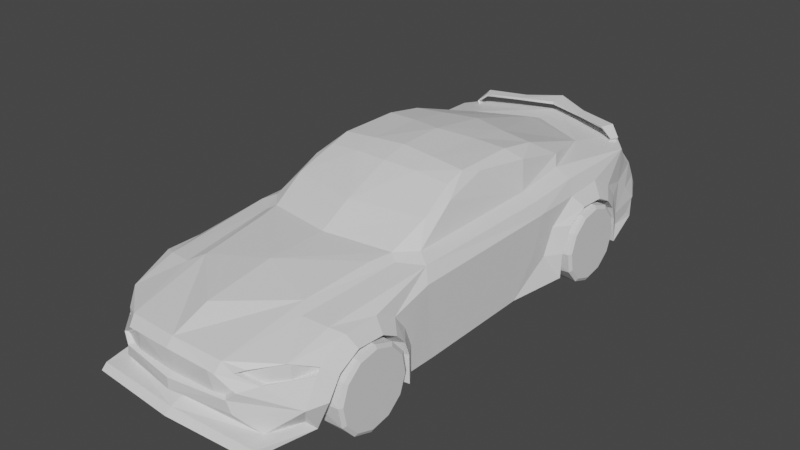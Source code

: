 # Source: ogierModel.blend  (saved by Blender 3.6.11; exported with 4.5.12 LTS)
import bpy
from mathutils import Matrix  # noqa: F401  (used for matrix-valued properties, if any)

bpy.ops.wm.read_factory_settings(use_empty=True)
scene = bpy.context.scene
scene.name = 'Scene'

# ---- collections
col_collection = bpy.data.collections.new('Collection'); scene.collection.children.link(col_collection)

# ---- materials (node trees are filled in below, after node groups)
mat_material = bpy.data.materials.new('Material')
mat_material.alpha_threshold = 0.0
mat_material.use_transparent_shadow = False
mat_material.roughness = 0.5
mat_material.line_color = (0.0, 0.0, 0.0, 1.0)
mat_material_001 = bpy.data.materials.new('Material.001')
mat_material_001.alpha_threshold = 0.0
mat_material_001.use_transparent_shadow = False
mat_material_001.roughness = 0.5
mat_material_001.line_color = (0.0, 0.0, 0.0, 1.0)

# ---- material node trees
mat_material.use_nodes = True; mat_material.node_tree.nodes.clear()
_N = mat_material.node_tree.nodes; _L = mat_material.node_tree.links
n0 = _N.new('ShaderNodeOutputMaterial'); n0.name = 'Material Output'; n0.location = (300, 300)
n1 = _N.new('ShaderNodeBsdfPrincipled'); n1.name = 'Principled BSDF'; n1.location = (10, 300)
n1.distribution = 'GGX'
n1.subsurface_method = 'RANDOM_WALK_SKIN'
n1.inputs[3].default_value = 1.45
n1.inputs[27].default_value = (0.0, 0.0, 0.0, 1.0)
n1.inputs[28].default_value = 1.0
_L.new(n1.outputs[0], n0.inputs[0])
n0.is_active_output = True
mat_material_001.use_nodes = True; mat_material_001.node_tree.nodes.clear()
_N = mat_material_001.node_tree.nodes; _L = mat_material_001.node_tree.links
n0 = _N.new('ShaderNodeOutputMaterial'); n0.name = 'Material Output'; n0.location = (300, 300)
n1 = _N.new('ShaderNodeBsdfPrincipled'); n1.name = 'Principled BSDF'; n1.location = (10, 300)
n1.distribution = 'GGX'
n1.subsurface_method = 'RANDOM_WALK_SKIN'
n1.inputs[3].default_value = 1.45
n1.inputs[27].default_value = (0.0, 0.0, 0.0, 1.0)
n1.inputs[28].default_value = 1.0
_L.new(n1.outputs[0], n0.inputs[0])
n0.is_active_output = True

# ---- world
world_world = bpy.data.worlds.new('World'); scene.world = world_world
world_world.use_nodes = True; world_world.node_tree.nodes.clear()
_N = world_world.node_tree.nodes; _L = world_world.node_tree.links
n0 = _N.new('ShaderNodeOutputWorld'); n0.name = 'World Output'; n0.location = (300, 300)
n1 = _N.new('ShaderNodeBackground'); n1.name = 'Background'; n1.location = (10, 300)
n1.inputs[0].default_value = (0.05088, 0.05088, 0.05088, 1.0)
_L.new(n1.outputs[0], n0.inputs[0])
n0.is_active_output = True
world_world.color = (0.05088, 0.05088, 0.05088)
world_world.use_sun_shadow = False
world_world.sun_shadow_jitter_overblur = 0.0

# ---- meshes
me_cube = bpy.data.meshes.new('Cube')
me_cube.from_pydata([(0.5719, -1.25, -0.007054), (0.5846, -1.333, 0.1386), (0.5748, 0.4241, 0.4813), (-0.01702, -1.586, 0.1832), (-0.001284, -0.1197, 0.7428), (0.6409, -1.241, 0.1596), (0.3184, -1.545, 0.1909), (0.6417, -1.169, 0.2742), (0.4996, -1.561, 0.02208), (-0.017, -1.584, 0.02591), (0.6443, -1.049, 0.3414), (0.646, -0.8881, 0.3332), (-0.01741, -1.623, -0.004754), (0.6526, -0.8009, 0.2873), (0.4993, -1.591, -0.008588), (0.6532, -0.742, 0.2226), (-0.01624, -1.513, 0.05084), (0.6535, -0.7143, 0.1427), (0.6536, -0.7094, -0.02332), (0.6007, -0.634, -0.01639), (0.6007, -0.636, 0.136), (0.6002, -0.6804, 0.2512), (0.5994, -0.7513, 0.3439), (0.5912, -0.8717, 0.4061), (0.589, -1.071, 0.4048), (0.4334, -0.5502, 0.484), (0.5542, -0.4678, 0.4741), (0.5985, -0.5101, 0.4036), (0.5159, -1.101, 0.425), (0.5016, -1.347, 0.3545), (0.3811, -1.469, 0.3344), (0.3215, -1.051, 0.4663), (-0.01424, -1.327, 0.4584), (-0.01003, -0.9352, 0.5142), (0.5857, -1.232, 0.3155), (0.3758, -1.123, 0.4389), (0.5606, -1.19, 0.2904), (0.4347, -1.401, 0.2551), (0.3329, -1.462, 0.3077), (0.3324, -1.503, 0.313), (0.4343, -1.441, 0.2604), (0.5854, -1.255, 0.2807), (-0.01703, -1.588, 0.1221), (0.371, -1.415, 0.3186), (0.4918, -1.262, 0.3398), (0.5385, -1.292, 0.03882), (0.2818, -1.518, 0.3649), (-0.01644, -1.533, 0.3761), (0.3596, -0.6476, 0.5051), (0.1957, -0.1094, 0.7364), (0.3867, -0.5215, 0.5098), (0.4833, -0.4235, 0.5092), (0.4175, -0.31, 0.6199), (0.389, -0.09901, 0.7152), (-0.006267, -0.5842, 0.5185), (-0.004244, -0.3956, 0.6246), (-0.01689, -1.574, 0.3319), (0.2703, -1.557, 0.3135), (0.365, -1.524, 0.2367), (0.3428, -1.537, 0.1232), (0.451, -1.459, 0.0255), (0.6088, 0.447, 0.409), (0.5025, 0.4065, 0.5249), (0.5987, -0.4949, 0.1823), (0.608, 0.3774, 0.1915), (0.599, -0.4612, -0.02279), (0.6063, 0.2146, -0.01402), (0.4601, 0.46, 0.6809), (0.4228, 0.1251, 0.7203), (0.4496, -0.1565, 0.6641), (0.3903, 0.01745, 0.7511), (0.3942, 0.379, 0.7516), (0.3966, 0.6086, 0.7119), (0.000386, 0.03598, 0.7792), (0.003317, 0.3092, 0.7847), (0.00716, 0.6674, 0.7334), (0.01294, 1.206, 0.5798), (0.01407, 1.311, 0.5388), (0.01606, 1.497, 0.5426), (0.1971, 0.02477, 0.7673), (0.2008, 0.362, 0.7645), (0.2035, 0.6176, 0.7303), (0.4596, 0.7859, 0.6036), (0.4935, 0.7372, 0.5502), (0.6605, 0.5884, 0.1305), (0.6613, 0.6623, 0.2769), (0.6639, 0.783, 0.3441), (0.6657, 0.9434, 0.3359), (0.6723, 1.031, 0.29), (0.6729, 1.09, 0.2253), (0.6732, 1.117, 0.1454), (0.6734, 1.137, -0.00873), (0.6208, 1.237, 0.0443), (0.6206, 1.226, 0.118), (0.6202, 1.186, 0.2499), (0.6194, 1.11, 0.3426), (0.6109, 0.9678, 0.4215), (0.6084, 0.7351, 0.4098), (0.6049, 0.559, 0.2879), (0.6041, 0.4899, 0.1377), (0.6605, 0.5836, -0.01657), (0.5782, 0.7468, 0.4996), (0.5841, 1.298, 0.4972), (0.5594, 1.398, 0.3867), (0.5841, 1.298, 0.2905), (0.6098, 1.43, 0.02593), (0.6048, 1.388, 0.05975), (0.5146, 1.62, 0.124), (0.5932, 1.475, 0.1312), (0.5851, 1.384, 0.219), (0.5417, 1.542, 0.2322), (0.5277, 1.596, 0.1652), (0.5431, 1.481, 0.341), (0.0172, 1.603, 0.333), (0.5039, 1.414, 0.4695), (0.4598, 1.443, 0.5085), (0.0163, 1.52, 0.4987), (0.3688, 1.139, 0.5413), (0.01744, 1.625, 0.124), (0.01718, 1.601, 0.1652), (0.01541, 1.436, 0.02593), (0.5011, 1.43, 0.4391), (0.01563, 1.457, 0.4362), (-0.01638, -1.527, 0.2074), (0.2864, -1.513, 0.2041), (-0.0141, -1.534, 0.3112), (0.2499, -1.522, 0.2972), (0.3218, -1.497, 0.2389), (0.471, 0.5904, 0.1099), (0.4718, 0.6643, 0.2266), (0.4744, 0.785, 0.2801), (0.4761, 0.9455, 0.2736), (0.4827, 1.033, 0.237), (0.4834, 1.092, 0.1855), (0.4837, 1.119, 0.1218), (0.4839, 1.139, -0.001081), (0.4709, 0.5857, -0.007332), (0.4526, -1.189, -0.0004339), (0.4286, 1.322, 0.5867), (0.4527, -1.181, 0.1391), (0.4533, -1.126, 0.2283), (0.4554, -1.032, 0.2806), (0.4567, -0.9068, 0.2742), (0.4618, -0.8389, 0.2385), (0.4623, -0.7931, 0.1882), (0.4626, -0.7715, 0.126), (0.4626, -0.7677, -0.003193), (0.2395, -1.536, 0.1803), (0.2119, -1.549, 0.3163), (0.3464, -1.509, 0.2143), (0.2692, -1.517, 0.3117), (0.3598, -1.514, 0.233), (-0.01663, -1.551, 0.1887), (-0.01666, -1.553, 0.3418), (0.4587, 1.398, 0.5875), (0.2208, 1.395, 0.5941), (0.2215, 1.46, 0.5949), (0.01552, 1.447, 0.6045), (0.01664, 1.551, 0.6159), (0.4451, 1.383, 0.5647), (0.2213, 1.441, 0.571), (0.01644, 1.532, 0.592), (0.427, 1.33, 0.5725), (0.2209, 1.398, 0.5786), (0.01551, 1.446, 0.5881), (0.4945, 1.32, 0.5296), (0.5151, 1.372, 0.5256), (0.4959, 1.365, 0.5212), (0.4872, 1.328, 0.5259), (0.4605, 1.311, 0.4759), (0.4851, 1.373, 0.471), (0.4619, 1.366, 0.4668), (0.4515, 1.32, 0.4721), (-0.5986, -1.237, -0.007054), (-0.613, -1.32, 0.1386), (-0.5655, 0.4364, 0.4813), (-0.6674, -1.227, 0.1596), (-0.3515, -1.538, 0.1909), (-0.6666, -1.155, 0.2742), (-0.5329, -1.549, 0.02208), (-0.6666, -1.035, 0.3414), (-0.6649, -0.8741, 0.3332), (-0.6696, -0.7867, 0.2873), (-0.5333, -1.58, -0.008588), (-0.669, -0.7278, 0.2226), (-0.6687, -0.7001, 0.1427), (-0.6687, -0.6952, -0.02332), (-0.6142, -0.621, -0.01639), (-0.6142, -0.623, 0.136), (-0.6147, -0.6674, 0.2512), (-0.6154, -0.7382, 0.3439), (-0.6097, -0.8588, 0.4061), (-0.6119, -1.058, 0.4048), (-0.4451, -0.5408, 0.484), (-0.5641, -0.4558, 0.4741), (-0.6093, -0.4972, 0.4036), (-0.5394, -1.09, 0.425), (-0.5304, -1.336, 0.3545), (-0.4125, -1.46, 0.3344), (-0.344, -1.044, 0.4663), (-0.612, -1.219, 0.3155), (-0.3998, -1.115, 0.4389), (-0.586, -1.178, 0.2904), (-0.4647, -1.391, 0.2551), (-0.3642, -1.455, 0.3077), (-0.3646, -1.495, 0.313), (-0.4651, -1.432, 0.2604), (-0.6122, -1.242, 0.2807), (-0.4012, -1.406, 0.3186), (-0.5188, -1.251, 0.3398), (-0.5661, -1.28, 0.03882), (-0.3143, -1.511, 0.3649), (-0.3734, -0.6397, 0.5051), (-0.198, -0.1051, 0.7364), (-0.3978, -0.5131, 0.5098), (-0.4923, -0.413, 0.5092), (-0.424, -0.301, 0.6199), (-0.3911, -0.09064, 0.7152), (-0.3037, -1.551, 0.3135), (-0.3976, -1.516, 0.2367), (-0.3757, -1.529, 0.1232), (-0.4822, -1.449, 0.0255), (-0.5991, 0.4599, 0.409), (-0.4937, 0.4172, 0.5249), (-0.6092, -0.4819, 0.1823), (-0.5998, 0.3903, 0.1915), (-0.6088, -0.4482, -0.02279), (-0.6015, 0.2276, -0.01402), (-0.4501, 0.4698, 0.6809), (-0.42, 0.1342, 0.7203), (-0.4528, -0.1468, 0.6641), (-0.3898, 0.02582, 0.7511), (-0.3859, 0.3873, 0.7516), (-0.3835, 0.6169, 0.7119), (-0.1966, 0.02899, 0.7673), (-0.193, 0.3662, 0.7645), (-0.1902, 0.6218, 0.7303), (-0.4426, 0.7956, 0.6036), (-0.4776, 0.7476, 0.5502), (-0.6478, 0.6024, 0.1305), (-0.647, 0.6763, 0.2769), (-0.647, 0.797, 0.3441), (-0.6453, 0.9575, 0.3359), (-0.65, 1.045, 0.29), (-0.6494, 1.104, 0.2253), (-0.6491, 1.131, 0.1454), (-0.6489, 1.151, -0.00873), (-0.5941, 1.25, 0.0443), (-0.5942, 1.239, 0.118), (-0.5946, 1.199, 0.2499), (-0.5955, 1.123, 0.3426), (-0.59, 0.9807, 0.4215), (-0.5925, 0.748, 0.4098), (-0.5927, 0.5719, 0.2879), (-0.5935, 0.5027, 0.1377), (-0.6478, 0.5977, -0.01657), (-0.5621, 0.759, 0.4996), (-0.5562, 1.31, 0.4972), (-0.5293, 1.41, 0.3867), (-0.5562, 1.31, 0.2905), (-0.579, 1.443, 0.02593), (-0.5749, 1.4, 0.05975), (-0.4798, 1.631, 0.124), (-0.5614, 1.488, 0.1312), (-0.5553, 1.396, 0.219), (-0.5085, 1.554, 0.2322), (-0.4934, 1.607, 0.1652), (-0.5112, 1.492, 0.341), (-0.4735, 1.424, 0.4695), (-0.4287, 1.452, 0.5085), (-0.3443, 1.147, 0.5413), (-0.4703, 1.44, 0.4391), (-0.3188, -1.506, 0.2041), (-0.01882, -1.534, 0.3112), (-0.2825, -1.516, 0.2972), (-0.3539, -1.49, 0.2389), (-0.4582, 0.6004, 0.1099), (-0.4574, 0.6743, 0.2266), (-0.4574, 0.795, 0.2801), (-0.4557, 0.9555, 0.2736), (-0.4605, 1.043, 0.237), (-0.4598, 1.102, 0.1855), (-0.4595, 1.129, 0.1218), (-0.4593, 1.149, -0.001081), (-0.4583, 0.5956, -0.007332), (-0.478, -1.179, -0.0004339), (-0.4001, 1.33, 0.5867), (-0.478, -1.171, 0.1391), (-0.4774, -1.116, 0.2283), (-0.4774, -1.022, 0.2806), (-0.476, -0.8968, 0.2742), (-0.4797, -0.8288, 0.2385), (-0.4792, -0.783, 0.1882), (-0.479, -0.7614, 0.126), (-0.479, -0.7576, -0.003193), (-0.2724, -1.53, 0.1803), (-0.2451, -1.544, 0.3163), (-0.3787, -1.502, 0.2143), (-0.3016, -1.51, 0.3117), (-0.3922, -1.505, 0.233), (-0.4286, 1.407, 0.5875), (-0.1908, 1.399, 0.5941), (-0.1901, 1.464, 0.5949), (-0.4154, 1.392, 0.5647), (-0.1903, 1.446, 0.571), (-0.3983, 1.339, 0.5725), (-0.1908, 1.403, 0.5786), (-0.4661, 1.33, 0.5296), (-0.4855, 1.383, 0.5256), (-0.4665, 1.376, 0.5212), (-0.4586, 1.338, 0.5259), (-0.4322, 1.32, 0.4759), (-0.4555, 1.383, 0.471), (-0.4325, 1.375, 0.4668), (-0.4231, 1.33, 0.4721)], [], [(26, 2, 62, 51), (30, 43, 44, 29), (41, 36, 37, 40), (40, 37, 38, 39), (39, 38, 43, 30), (22, 13, 15, 21), (34, 7, 10, 24), (21, 15, 17, 20), (20, 17, 18, 19), (23, 11, 13, 22), (29, 44, 36, 34), (1, 45, 0, 5), (34, 41, 1, 5, 7), (24, 10, 11, 23), (95, 88, 89, 94), (98, 85, 86, 97), (94, 89, 90, 93), (93, 90, 91, 92), (96, 87, 88, 95), (97, 86, 87, 96), (82, 83, 117), (107, 118, 119, 111), (25, 35, 28, 26), (51, 50, 25, 26), (22, 27, 26, 23), (21, 27, 22), (20, 63, 27, 21), (19, 65, 63, 20), (64, 63, 65, 66), (66, 100, 99, 64), (99, 100, 84), (84, 85, 98, 99), (64, 99, 98, 61), (61, 27, 63, 64), (61, 2, 26, 27), (28, 23, 26), (23, 28, 24), (29, 34, 24, 28), (41, 34, 36), (40, 58, 1, 41), (58, 6, 1), (6, 59, 1), (59, 60, 1), (60, 45, 1), (155, 156, 158), (60, 8, 45), (14, 0, 8), (9, 12, 14, 8), (60, 16, 9, 8), (59, 42, 16, 60), (42, 59, 6, 3), (58, 127, 124, 6), (56, 125, 126, 57), (57, 126, 127, 58), (3, 6, 124, 123), (57, 58, 40, 39), (30, 46, 39), (46, 57, 39), (57, 46, 47, 56), (31, 32, 47, 46), (35, 31, 46), (29, 35, 46, 30), (28, 35, 29), (35, 25, 50, 48, 31), (32, 31, 33), (48, 33, 31), (33, 48, 50, 54), (54, 50, 52, 55), (53, 49, 52), (4, 55, 49), (52, 49, 55), (50, 51, 52), (52, 69, 53), (52, 51, 69), (53, 69, 70), (69, 68, 70), (49, 53, 70, 79), (49, 79, 73, 4), (74, 73, 79, 80), (71, 80, 79, 70), (70, 68, 67, 71), (72, 71, 67), (67, 82, 72), (72, 81, 80, 71), (75, 74, 81), (80, 81, 74), (81, 72, 117), (82, 117, 72), (77, 270, 76), (76, 270, 236, 75), (67, 62, 82), (82, 62, 83), (67, 68, 62), (68, 69, 62), (51, 62, 69), (62, 2, 83), (61, 101, 2), (101, 83, 2), (97, 61, 98), (97, 96, 101), (101, 61, 97), (101, 96, 102), (96, 95, 102), (95, 94, 104), (103, 102, 104), (104, 102, 95), (102, 83, 101), (83, 102, 117), (102, 114, 115, 117), (103, 114, 102), (94, 93, 104), (104, 93, 109), (93, 92, 106, 108), (92, 91, 105), (106, 92, 105), (105, 107, 106), (107, 111, 108, 106), (120, 118, 105), (107, 105, 118), (93, 108, 109), (109, 108, 110), (108, 111, 110), (113, 110, 119), (111, 119, 110), (110, 112, 109), (109, 112, 104), (104, 112, 103), (113, 112, 110), (112, 121, 103), (114, 103, 121), (115, 114, 121), (78, 77, 117), (115, 122, 116), (117, 115, 78), (115, 121, 122), (113, 121, 112), (122, 121, 113), (115, 116, 78), (85, 129, 130, 86), (90, 134, 135, 91), (100, 136, 128, 84), (89, 133, 134, 90), (86, 130, 131, 87), (87, 131, 132, 88), (88, 132, 133, 89), (84, 128, 129, 85), (135, 131, 136), (136, 130, 128), (128, 130, 129), (130, 136, 131), (131, 134, 132), (132, 134, 133), (134, 131, 135), (138, 154, 156, 155), (0, 137, 139, 5), (13, 143, 144, 15), (15, 144, 145, 17), (17, 145, 146, 18), (10, 141, 142, 11), (11, 142, 143, 13), (5, 139, 140, 7), (7, 140, 141, 10), (137, 146, 145, 144, 143, 142, 141, 140, 139), (14, 12, 120, 105, 91, 135, 136, 100, 66, 65, 19, 18, 146, 137, 0), (147, 149, 151, 150, 148), (148, 153, 152, 147), (8, 0, 45), (158, 157, 155), (158, 156, 160, 161), (156, 154, 159, 160), (157, 164, 163, 155), (138, 155, 163, 162), (138, 162, 168, 165), (159, 154, 166, 167), (154, 138, 165, 166), (165, 168, 172, 169), (167, 166, 170, 171), (166, 165, 169, 170), (194, 215, 223, 175), (198, 197, 209, 208), (207, 206, 203, 202), (206, 205, 204, 203), (205, 198, 208, 204), (190, 189, 184, 182), (200, 192, 180, 178), (189, 188, 185, 184), (188, 187, 186, 185), (191, 190, 182, 181), (197, 200, 202, 209), (174, 176, 173, 210), (200, 178, 176, 174, 207), (192, 191, 181, 180), (250, 249, 244, 243), (253, 252, 241, 240), (249, 248, 245, 244), (248, 247, 246, 245), (251, 250, 243, 242), (252, 251, 242, 241), (237, 270, 238), (262, 266, 119, 118), (193, 194, 196, 201), (215, 194, 193, 214), (190, 191, 194, 195), (189, 190, 195), (188, 189, 195, 224), (187, 188, 224, 226), (225, 227, 226, 224), (227, 225, 254, 255), (254, 239, 255), (239, 254, 253, 240), (225, 222, 253, 254), (222, 225, 224, 195), (222, 195, 194, 175), (196, 194, 191), (191, 192, 196), (197, 196, 192, 200), (207, 202, 200), (206, 207, 174, 219), (219, 174, 177), (177, 174, 220), (220, 174, 221), (221, 174, 210), (301, 158, 302), (221, 210, 179), (183, 179, 173), (9, 179, 183, 12), (221, 179, 9, 16), (220, 221, 16, 42), (42, 3, 177, 220), (219, 177, 272, 275), (56, 218, 274, 273), (218, 219, 275, 274), (3, 123, 272, 177), (218, 205, 206, 219), (198, 205, 211), (211, 205, 218), (218, 56, 47, 211), (199, 211, 47, 32), (201, 211, 199), (197, 198, 211, 201), (196, 197, 201), (201, 199, 212, 214, 193), (32, 33, 199), (212, 199, 33), (33, 54, 214, 212), (54, 55, 216, 214), (217, 216, 213), (4, 213, 55), (216, 55, 213), (214, 216, 215), (216, 217, 230), (216, 230, 215), (217, 231, 230), (230, 231, 229), (213, 234, 231, 217), (213, 4, 73, 234), (74, 235, 234, 73), (232, 231, 234, 235), (231, 232, 228, 229), (233, 228, 232), (228, 233, 237), (233, 232, 235, 236), (75, 236, 74), (235, 74, 236), (236, 270, 233), (237, 233, 270), (77, 76, 117), (76, 75, 81, 117), (228, 237, 223), (237, 238, 223), (228, 223, 229), (229, 223, 230), (215, 230, 223), (223, 238, 175), (222, 175, 256), (256, 175, 238), (252, 253, 222), (252, 256, 251), (256, 252, 222), (256, 257, 251), (251, 257, 250), (250, 259, 249), (258, 259, 257), (259, 250, 257), (257, 256, 238), (238, 270, 257), (257, 270, 269, 268), (258, 257, 268), (249, 259, 248), (259, 264, 248), (248, 263, 261, 247), (247, 260, 246), (261, 260, 247), (260, 261, 262), (262, 261, 263, 266), (120, 260, 118), (262, 118, 260), (248, 264, 263), (264, 265, 263), (263, 265, 266), (113, 119, 265), (266, 265, 119), (265, 264, 267), (264, 259, 267), (259, 258, 267), (113, 265, 267), (267, 258, 271), (268, 271, 258), (269, 271, 268), (78, 270, 77), (269, 116, 122), (270, 78, 269), (269, 122, 271), (113, 267, 271), (122, 113, 271), (269, 78, 116), (240, 241, 278, 277), (245, 246, 283, 282), (255, 239, 276, 284), (244, 245, 282, 281), (241, 242, 279, 278), (242, 243, 280, 279), (243, 244, 281, 280), (239, 240, 277, 276), (283, 284, 279), (284, 276, 278), (276, 277, 278), (278, 279, 284), (279, 280, 282), (280, 281, 282), (282, 283, 279), (286, 301, 302, 300), (173, 176, 287, 285), (182, 184, 292, 291), (184, 185, 293, 292), (185, 186, 294, 293), (180, 181, 290, 289), (181, 182, 291, 290), (176, 178, 288, 287), (178, 180, 289, 288), (285, 287, 288, 289, 290, 291, 292, 293, 294), (183, 173, 285, 294, 186, 187, 226, 227, 255, 284, 283, 246, 260, 120, 12), (295, 296, 298, 299, 297), (296, 295, 152, 153), (179, 210, 173), (158, 301, 157), (158, 161, 304, 302), (302, 304, 303, 300), (157, 301, 306, 164), (286, 305, 306, 301), (286, 307, 310, 305), (303, 309, 308, 300), (300, 308, 307, 286), (307, 311, 314, 310), (309, 313, 312, 308), (308, 312, 311, 307), (164, 306, 304, 161), (303, 304, 306, 305), (303, 305, 307, 309), (309, 310, 314, 313), (160, 163, 164, 161), (159, 162, 163, 160), (162, 159, 167, 168), (168, 167, 171, 172)])
_uv = me_cube.uv_layers.new(name='UVMap')
_uv.uv.foreach_set('vector', [0.0, 0.0, 0.0, 0.0, 0.0, 0.0, 0.0, 0.0, 0.0, 0.0, 0.0, 0.0, 0.0, 0.0, 0.0, 0.0, 0.0, 0.0, 0.0, 0.0, 0.0, 0.0, 0.0, 0.0, 0.0, 0.0, 0.0, 0.0, 0.0, 0.0, 0.0, 0.0, 0.0, 0.0, 0.0, 0.0, 0.0, 0.0, 0.0, 0.0, 0.0, 0.0, 0.0, 0.0, 0.0, 0.0, 0.0, 0.0, 0.0, 0.0, 0.0, 0.0, 0.0, 0.0, 0.0, 0.0, 0.0, 0.0, 0.0, 0.0, 0.0, 0.0, 0.0, 0.0, 0.0, 0.0, 0.0, 0.0, 0.0, 0.0, 0.0, 0.0, 0.0, 0.0, 0.0, 0.0, 0.0, 0.0, 0.0, 0.0, 0.0, 0.0, 0.0, 0.0, 0.0, 0.0, 0.0, 0.0, 0.0, 0.0, 0.0, 0.0, 0.0, 0.0, 0.0, 0.0, 0.0, 0.0, 0.0, 0.0, 0.0, 0.0, 0.0, 0.0, 0.0, 0.0, 0.0, 0.0, 0.0, 0.0, 0.0, 0.0, 0.0, 0.0, 0.0, 0.0, 0.0, 0.0, 0.0, 0.0, 0.0, 0.0, 0.0, 0.0, 0.0, 0.0, 0.0, 0.0, 0.0, 0.0, 0.0, 0.0, 0.0, 0.0, 0.0, 0.0, 0.0, 0.0, 0.0, 0.0, 0.0, 0.0, 0.0, 0.0, 0.0, 0.0, 0.0, 0.0, 0.0, 0.0, 0.0, 0.0, 0.0, 0.0, 0.0, 0.0, 0.0, 0.0, 0.0, 0.0, 0.0, 0.0, 0.0, 0.0, 0.0, 0.0, 0.0, 0.0, 0.0, 0.0, 0.0, 0.0, 0.0, 0.0, 0.0, 0.0, 0.0, 0.0, 0.0, 0.0, 0.0, 0.0, 0.0, 0.0, 0.0, 0.0, 0.0, 0.0, 0.0, 0.0, 0.0, 0.0, 0.0, 0.0, 0.0, 0.0, 0.0, 0.0, 0.0, 0.0, 0.0, 0.0, 0.0, 0.0, 0.0, 0.0, 0.0, 0.0, 0.0, 0.0, 0.0, 0.0, 0.0, 0.0, 0.0, 0.0, 0.0, 0.0, 0.0, 0.0, 0.0, 0.0, 0.0, 0.0, 0.0, 0.0, 0.0, 0.0, 0.0, 0.0, 0.0, 0.0, 0.0, 0.0, 0.0, 0.0, 0.0, 0.0, 0.0, 0.0, 0.0, 0.0, 0.0, 0.0, 0.0, 0.0, 0.0, 0.0, 0.0, 0.0, 0.0, 0.0, 0.0, 0.0, 0.0, 0.0, 0.0, 0.0, 0.0, 0.0, 0.0, 0.0, 0.0, 0.0, 0.0, 0.0, 0.0, 0.0, 0.0, 0.0, 0.0, 0.0, 0.0, 0.0, 0.0, 0.0, 0.0, 0.0, 0.0, 0.0, 0.0, 0.0, 0.0, 0.0, 0.0, 0.0, 0.0, 0.0, 0.0, 0.0, 0.0, 0.0, 0.0, 0.0, 0.0, 0.0, 0.0, 0.0, 0.0, 0.0, 0.0, 0.0, 0.0, 0.0, 0.0, 0.0, 0.0, 0.0, 0.0, 0.0, 0.0, 0.0, 0.0, 0.0, 0.0, 0.0, 0.0, 0.0, 0.0, 0.0, 0.0, 0.0, 0.0, 0.0, 0.0, 0.0, 0.0, 0.0, 0.0, 0.0, 0.0, 0.0, 0.0, 0.0, 0.0, 0.0, 0.0, 0.0, 0.0, 0.0, 0.0, 0.0, 0.0, 0.0, 0.0, 0.0, 0.0, 0.0, 0.0, 0.0, 0.0, 0.0, 0.0, 0.0, 0.0, 0.0, 0.0, 0.0, 0.0, 0.0, 0.0, 0.0, 0.0, 0.0, 0.0, 0.0, 0.0, 0.0, 0.0, 0.0, 0.0, 0.0, 0.0, 0.0, 0.0, 0.0, 0.0, 0.0, 0.0, 0.0, 0.0, 0.0, 0.0, 0.0, 0.0, 0.0, 0.0, 0.0, 0.0, 0.0, 0.0, 0.0, 0.0, 0.0, 0.0, 0.0, 0.0, 0.0, 0.0, 0.0, 0.0, 0.0, 0.0, 0.0, 0.0, 0.0, 0.0, 0.0, 0.0, 0.0, 0.0, 0.0, 0.0, 0.0, 0.0, 0.0, 0.0, 0.0, 0.0, 0.0, 0.0, 0.0, 0.0, 0.0, 0.0, 0.0, 0.0, 0.0, 0.0, 0.0, 0.0, 0.0, 0.0, 0.0, 0.0, 0.0, 0.0, 0.0, 0.0, 0.0, 0.0, 0.0, 0.0, 0.0, 0.0, 0.0, 0.0, 0.0, 0.0, 0.0, 0.0, 0.0, 0.0, 0.0, 0.0, 0.0, 0.0, 0.0, 0.0, 0.0, 0.0, 0.0, 0.0, 0.0, 0.0, 0.0, 0.0, 0.0, 0.0, 0.0, 0.0, 0.0, 0.0, 0.0, 0.0, 0.0, 0.0, 0.0, 0.0, 0.0, 0.0, 0.0, 0.0, 0.0, 0.0, 0.0, 0.0, 0.0, 0.0, 0.0, 0.0, 0.0, 0.0, 0.0, 0.0, 0.0, 0.0, 0.0, 0.0, 0.0, 0.0, 0.0, 0.0, 0.0, 0.0, 0.0, 0.0, 0.0, 0.0, 0.0, 0.0, 0.0, 0.0, 0.0, 0.0, 0.0, 0.0, 0.0, 0.0, 0.0, 0.0, 0.0, 0.0, 0.0, 0.0, 0.0, 0.0, 0.0, 0.0, 0.0, 0.0, 0.0, 0.0, 0.0, 0.0, 0.0, 0.0, 0.0, 0.0, 0.0, 0.0, 0.0, 0.0, 0.0, 0.0, 0.0, 0.0, 0.0, 0.0, 0.0, 0.0, 0.0, 0.0, 0.0, 0.0, 0.0, 0.0, 0.0, 0.0, 0.0, 0.0, 0.0, 0.0, 0.0, 0.0, 0.0, 0.0, 0.0, 0.0, 0.0, 0.0, 0.0, 0.0, 0.0, 0.0, 0.0, 0.0, 0.0, 0.0, 0.0, 0.0, 0.0, 0.0, 0.0, 0.0, 0.0, 0.0, 0.0, 0.0, 0.0, 0.0, 0.0, 0.0, 0.0, 0.0, 0.0, 0.0, 0.0, 0.0, 0.0, 0.0, 0.0, 0.0, 0.0, 0.0, 0.0, 0.0, 0.0, 0.0, 0.0, 0.0, 0.0, 0.0, 0.0, 0.0, 0.0, 0.0, 0.0, 0.0, 0.0, 0.0, 0.0, 0.0, 0.0, 0.0, 0.0, 0.0, 0.0, 0.0, 0.0, 0.0, 0.0, 0.0, 0.0, 0.0, 0.0, 0.0, 0.0, 0.0, 0.0, 0.0, 0.0, 0.0, 0.0, 0.0, 0.0, 0.0, 0.0, 0.0, 0.0, 0.0, 0.0, 0.0, 0.0, 0.0, 0.0, 0.0, 0.0, 0.0, 0.0, 0.0, 0.0, 0.0, 0.0, 0.0, 0.0, 0.0, 0.0, 0.0, 0.0, 0.0, 0.0, 0.0, 0.0, 0.0, 0.0, 0.0, 0.0, 0.0, 0.0, 0.0, 0.0, 0.0, 0.0, 0.0, 0.0, 0.0, 0.0, 0.0, 0.0, 0.0, 0.0, 0.0, 0.0, 0.0, 0.0, 0.0, 0.0, 0.0, 0.0, 0.0, 0.0, 0.0, 0.0, 0.0, 0.0, 0.0, 0.0, 0.0, 0.0, 0.0, 0.0, 0.0, 0.0, 0.0, 0.0, 0.0, 0.0, 0.0, 0.0, 0.0, 0.0, 0.0, 0.0, 0.0, 0.0, 0.0, 0.0, 0.0, 0.0, 0.0, 0.0, 0.0, 0.0, 0.0, 0.0, 0.0, 0.0, 0.0, 0.0, 0.0, 0.0, 0.0, 0.0, 0.0, 0.0, 0.0, 0.0, 0.0, 0.0, 0.0, 0.0, 0.0, 0.0, 0.0, 0.0, 0.0, 0.0, 0.0, 0.0, 0.0, 0.0, 0.0, 0.0, 0.0, 0.0, 0.0, 0.0, 0.0, 0.0, 0.0, 0.0, 0.0, 0.0, 0.0, 0.0, 0.0, 0.0, 0.0, 0.0, 0.0, 0.0, 0.0, 0.0, 0.0, 0.0, 0.0, 0.0, 0.0, 0.0, 0.0, 0.0, 0.0, 0.0, 0.0, 0.0, 0.0, 0.0, 0.0, 0.0, 0.0, 0.0, 0.0, 0.0, 0.0, 0.0, 0.0, 0.0, 0.0, 0.0, 0.0, 0.0, 0.0, 0.0, 0.0, 0.0, 0.0, 0.0, 0.0, 0.0, 0.0, 0.0, 0.0, 0.0, 0.0, 0.0, 0.0, 0.0, 0.0, 0.0, 0.0, 0.0, 0.0, 0.0, 0.0, 0.0, 0.0, 0.0, 0.0, 0.0, 0.0, 0.0, 0.0, 0.0, 0.0, 0.0, 0.0, 0.0, 0.0, 0.0, 0.0, 0.0, 0.0, 0.0, 0.0, 0.0, 0.0, 0.0, 0.0, 0.0, 0.0, 0.0, 0.0, 0.0, 0.0, 0.0, 0.0, 0.0, 0.0, 0.0, 0.0, 0.0, 0.0, 0.0, 0.0, 0.0, 0.0, 0.0, 0.0, 0.0, 0.0, 0.0, 0.0, 0.0, 0.0, 0.0, 0.0, 0.0, 0.0, 0.0, 0.0, 0.0, 0.0, 0.0, 0.0, 0.0, 0.0, 0.0, 0.0, 0.0, 0.0, 0.0, 0.0, 0.0, 0.0, 0.0, 0.0, 0.0, 0.0, 0.0, 0.0, 0.0, 0.0, 0.0, 0.0, 0.0, 0.0, 0.0, 0.0, 0.0, 0.0, 0.0, 0.0, 0.0, 0.0, 0.0, 0.0, 0.0, 0.0, 0.0, 0.0, 0.0, 0.0, 0.0, 0.0, 0.0, 0.0, 0.0, 0.0, 0.0, 0.0, 0.0, 0.0, 0.0, 0.0, 0.0, 0.0, 0.0, 0.0, 0.0, 0.0, 0.0, 0.0, 0.0, 0.0, 0.0, 0.0, 0.0, 0.0, 0.0, 0.0, 0.0, 0.0, 0.0, 0.0, 0.0, 0.0, 0.0, 0.0, 0.0, 0.0, 0.0, 0.0, 0.0, 0.0, 0.0, 0.0, 0.0, 0.0, 0.0, 0.0, 0.0, 0.0, 0.0, 0.0, 0.0, 0.0, 0.0, 0.0, 0.0, 0.0, 0.0, 0.0, 0.0, 0.0, 0.0, 0.0, 0.0, 0.0, 0.0, 0.0, 0.0, 0.0, 0.0, 0.0, 0.0, 0.0, 0.0, 0.0, 0.0, 0.0, 0.0, 0.0, 0.0, 0.0, 0.0, 0.0, 0.0, 0.0, 0.0, 0.0, 0.0, 0.0, 0.0, 0.0, 0.0, 0.0, 0.0, 0.0, 0.0, 0.0, 0.0, 0.0, 0.0, 0.0, 0.0, 0.0, 0.0, 0.0, 0.0, 0.0, 0.0, 0.0, 0.0, 0.0, 0.0, 0.0, 0.0, 0.0, 0.0, 0.0, 0.0, 0.0, 0.0, 0.0, 0.0, 0.0, 0.0, 0.0, 0.0, 0.0, 0.0, 0.0, 0.0, 0.0, 0.0, 0.0, 0.0, 0.0, 0.0, 0.0, 0.0, 0.0, 0.0, 0.0, 0.0, 0.0, 0.0, 0.0, 0.0, 0.0, 0.0, 0.0, 0.0, 0.0, 0.0, 0.0, 0.0, 0.0, 0.0, 0.0, 0.0, 0.0, 0.0, 0.0, 0.0, 0.0, 0.0, 0.0, 0.0, 0.0, 0.0, 0.0, 0.0, 0.0, 0.0, 0.0, 0.0, 0.0, 0.0, 0.0, 0.0, 0.0, 0.0, 0.0, 0.0, 0.0, 0.0, 0.0, 0.0, 0.0, 0.0, 0.0, 0.0, 0.0, 0.0, 0.0, 0.0, 0.0, 0.0, 0.0, 0.0, 0.0, 0.0, 0.0, 0.0, 0.0, 0.0, 0.0, 0.0, 0.0, 0.0, 0.0, 0.0, 0.0, 0.0, 0.0, 0.0, 0.0, 0.0, 0.0, 0.0, 0.0, 0.0, 0.0, 0.0, 0.0, 0.0, 0.0, 0.0, 0.0, 0.0, 0.0, 0.0, 0.0, 0.0, 0.0, 0.0, 0.0, 0.0, 0.0, 0.0, 0.0, 0.0, 0.0, 0.0, 0.0, 0.0, 0.0, 0.0, 0.0, 0.0, 0.0, 0.0, 0.0, 0.0, 0.0, 0.0, 0.0, 0.0, 0.0, 0.0, 0.0, 0.0, 0.0, 0.0, 0.0, 0.0, 0.0, 0.0, 0.0, 0.0, 0.0, 0.0, 0.0, 0.0, 0.0, 0.0, 0.0, 0.0, 0.0, 0.0, 0.0, 0.0, 0.0, 0.0, 0.0, 0.0, 0.0, 0.0, 0.0, 0.0, 0.0, 0.0, 0.0, 0.0, 0.0, 0.0, 0.0, 0.0, 0.0, 0.0, 0.0, 0.0, 0.0, 0.0, 0.0, 0.0, 0.0, 0.0, 0.0, 0.0, 0.0, 0.0, 0.0, 0.0, 0.0, 0.0, 0.0, 0.0, 0.0, 0.0, 0.0, 0.0, 0.0, 0.0, 0.0, 0.0, 0.0, 0.0, 0.0, 0.0, 0.0, 0.0, 0.0, 0.0, 0.0, 0.0, 0.0, 0.0, 0.0, 0.0, 0.0, 0.0, 0.0, 0.0, 0.0, 0.0, 0.0, 0.0, 0.0, 0.0, 0.0, 0.0, 0.0, 0.0, 0.0, 0.0, 0.0, 0.0, 0.0, 0.0, 0.0, 0.0, 0.0, 0.0, 0.0, 0.0, 0.0, 0.0, 0.0, 0.0, 0.0, 0.0, 0.0, 0.0, 0.0, 0.0, 0.0, 0.0, 0.0, 0.0, 0.0, 0.0, 0.0, 0.0, 0.0, 0.0, 0.0, 0.0, 0.0, 0.0, 0.0, 0.0, 0.0, 0.0, 0.0, 0.0, 0.0, 0.0, 0.0, 0.0, 0.0, 0.0, 0.0, 0.0, 0.0, 0.0, 0.0, 0.0, 0.0, 0.0, 0.0, 0.0, 0.0, 0.0, 0.0, 0.0, 0.0, 0.0, 0.0, 0.0, 0.0, 0.0, 0.0, 0.0, 0.0, 0.0, 0.0, 0.0, 0.0, 0.0, 0.0, 0.0, 0.0, 0.0, 0.0, 0.0, 0.0, 0.0, 0.0, 0.0, 0.0, 0.0, 0.0, 0.0, 0.0, 0.0, 0.0, 0.0, 0.0, 0.0, 0.0, 0.0, 0.0, 0.0, 0.0, 0.0, 0.0, 0.0, 0.0, 0.0, 0.0, 0.0, 0.0, 0.0, 0.0, 0.0, 0.0, 0.0, 0.0, 0.0, 0.0, 0.0, 0.0, 0.0, 0.0, 0.0, 0.0, 0.0, 0.0, 0.0, 0.0, 0.0, 0.0, 0.0, 0.0, 0.0, 0.0, 0.0, 0.0, 0.0, 0.0, 0.0, 0.0, 0.0, 0.0, 0.0, 0.0, 0.0, 0.0, 0.0, 0.0, 0.0, 0.0, 0.0, 0.0, 0.0, 0.0, 0.0, 0.0, 0.0, 0.0, 0.0, 0.0, 0.0, 0.0, 0.0, 0.0, 0.0, 0.0, 0.0, 0.0, 0.0, 0.0, 0.0, 0.0, 0.0, 0.0, 0.0, 0.0, 0.0, 0.0, 0.0, 0.0, 0.0, 0.0, 0.0, 0.0, 0.0, 0.0, 0.0, 0.0, 0.0, 0.0, 0.0, 0.0, 0.0, 0.0, 0.0, 0.0, 0.0, 0.0, 0.0, 0.0, 0.0, 0.0, 0.0, 0.0, 0.0, 0.0, 0.0, 0.0, 0.0, 0.0, 0.0, 0.0, 0.0, 0.0, 0.0, 0.0, 0.0, 0.0, 0.0, 0.0, 0.0, 0.0, 0.0, 0.0, 0.0, 0.0, 0.0, 0.0, 0.0, 0.0, 0.0, 0.0, 0.0, 0.0, 0.0, 0.0, 0.0, 0.0, 0.0, 0.0, 0.0, 0.0, 0.0, 0.0, 0.0, 0.0, 0.0, 0.0, 0.0, 0.0, 0.0, 0.0, 0.0, 0.0, 0.0, 0.0, 0.0, 0.0, 0.0, 0.0, 0.0, 0.0, 0.0, 0.0, 0.0, 0.0, 0.0, 0.0, 0.0, 0.0, 0.0, 0.0, 0.0, 0.0, 0.0, 0.0, 0.0, 0.0, 0.0, 0.0, 0.0, 0.0, 0.0, 0.0, 0.0, 0.0, 0.0, 0.0, 0.0, 0.0, 0.0, 0.0, 0.0, 0.0, 0.0, 0.0, 0.0, 0.0, 0.0, 0.0, 0.0, 0.0, 0.0, 0.0, 0.0, 0.0, 0.0, 0.0, 0.0, 0.0, 0.0, 0.0, 0.0, 0.0, 0.0, 0.0, 0.0, 0.0, 0.0, 0.0, 0.0, 0.0, 0.0, 0.0, 0.0, 0.0, 0.0, 0.0, 0.0, 0.0, 0.0, 0.0, 0.0, 0.0, 0.0, 0.0, 0.0, 0.0, 0.0, 0.0, 0.0, 0.0, 0.0, 0.0, 0.0, 0.0, 0.0, 0.0, 0.0, 0.0, 0.0, 0.0, 0.0, 0.0, 0.0, 0.0, 0.0, 0.0, 0.0, 0.0, 0.0, 0.0, 0.0, 0.0, 0.0, 0.0, 0.0, 0.0, 0.0, 0.0, 0.0, 0.0, 0.0, 0.0, 0.0, 0.0, 0.0, 0.0, 0.0, 0.0, 0.0, 0.0, 0.0, 0.0, 0.0, 0.0, 0.0, 0.0, 0.0, 0.0, 0.0, 0.0, 0.0, 0.0, 0.0, 0.0, 0.0, 0.0, 0.0, 0.0, 0.0, 0.0, 0.0, 0.0, 0.0, 0.0, 0.0, 0.0, 0.0, 0.0, 0.0, 0.0, 0.0, 0.0, 0.0, 0.0, 0.0, 0.0, 0.0, 0.0, 0.0, 0.0, 0.0, 0.0, 0.0, 0.0, 0.0, 0.0, 0.0, 0.0, 0.0, 0.0, 0.0, 0.0, 0.0, 0.0, 0.0, 0.0, 0.0, 0.0, 0.0, 0.0, 0.0, 0.0, 0.0, 0.0, 0.0, 0.0, 0.0, 0.0, 0.0, 0.0, 0.0, 0.0, 0.0, 0.0, 0.0, 0.0, 0.0, 0.0, 0.0, 0.0, 0.0, 0.0, 0.0, 0.0, 0.0, 0.0, 0.0, 0.0, 0.0, 0.0, 0.0, 0.0, 0.0, 0.0, 0.0, 0.0, 0.0, 0.0, 0.0, 0.0, 0.0, 0.0, 0.0, 0.0, 0.0, 0.0, 0.0, 0.0, 0.0, 0.0, 0.0, 0.0, 0.0, 0.0, 0.0, 0.0, 0.0, 0.0, 0.0, 0.0, 0.0, 0.0, 0.0, 0.0, 0.0, 0.0, 0.0, 0.0, 0.0, 0.0, 0.0, 0.0, 0.0, 0.0, 0.0, 0.0, 0.0, 0.0, 0.0, 0.0, 0.0, 0.0, 0.0, 0.0, 0.0, 0.0, 0.0, 0.0, 0.0, 0.0, 0.0, 0.0, 0.0, 0.0, 0.0, 0.0, 0.0, 0.0, 0.0, 0.0, 0.0, 0.0, 0.0, 0.0, 0.0, 0.0, 0.0, 0.0, 0.0, 0.0, 0.0, 0.0, 0.0, 0.0, 0.0, 0.0, 0.0, 0.0, 0.0, 0.0, 0.0, 0.0, 0.0, 0.0, 0.0, 0.0, 0.0, 0.0, 0.0, 0.0, 0.0, 0.0, 0.0, 0.0, 0.0, 0.0, 0.0, 0.0, 0.0, 0.0, 0.0, 0.0, 0.0, 0.0, 0.0, 0.0, 0.0, 0.0, 0.0, 0.0, 0.0, 0.0, 0.0, 0.0, 0.0, 0.0, 0.0, 0.0, 0.0, 0.0, 0.0, 0.0, 0.0, 0.0, 0.0, 0.0, 0.0, 0.0, 0.0, 0.0, 0.0, 0.0, 0.0, 0.0, 0.0, 0.0, 0.0, 0.0, 0.0, 0.0, 0.0, 0.0, 0.0, 0.0, 0.0, 0.0, 0.0, 0.0, 0.0, 0.0, 0.0, 0.0, 0.0, 0.0, 0.0, 0.0, 0.0, 0.0, 0.0, 0.0, 0.0, 0.0, 0.0, 0.0, 0.0, 0.0, 0.0, 0.0, 0.0, 0.0, 0.0, 0.0, 0.0, 0.0, 0.0, 0.0, 0.0, 0.0, 0.0, 0.0, 0.0, 0.0, 0.0, 0.0, 0.0, 0.0, 0.0, 0.0, 0.0, 0.0, 0.0, 0.0, 0.0, 0.0, 0.0, 0.0, 0.0, 0.0, 0.0, 0.0, 0.0, 0.0, 0.0, 0.0, 0.0, 0.0, 0.0, 0.0, 0.0, 0.0, 0.0, 0.0, 0.0, 0.0, 0.0, 0.0, 0.0, 0.0, 0.0, 0.0, 0.0, 0.0, 0.0, 0.0, 0.0, 0.0, 0.0, 0.0, 0.0, 0.0, 0.0, 0.0, 0.0, 0.0, 0.0, 0.0, 0.0, 0.0, 0.0, 0.0, 0.0, 0.0, 0.0, 0.0, 0.0, 0.0, 0.0, 0.0, 0.0, 0.0, 0.0, 0.0, 0.0, 0.0, 0.0, 0.0, 0.0, 0.0, 0.0, 0.0, 0.0, 0.0, 0.0, 0.0, 0.0, 0.0, 0.0, 0.0, 0.0, 0.0, 0.0, 0.0, 0.0, 0.0, 0.0, 0.0, 0.0, 0.0, 0.0, 0.0, 0.0, 0.0, 0.0, 0.0, 0.0, 0.0, 0.0, 0.0, 0.0, 0.0, 0.0, 0.0, 0.0, 0.0, 0.0, 0.0, 0.0, 0.0, 0.0, 0.0, 0.0, 0.0, 0.0, 0.0, 0.0, 0.0, 0.0, 0.0, 0.0, 0.0, 0.0, 0.0, 0.0, 0.0, 0.0, 0.0, 0.0, 0.0, 0.0, 0.0, 0.0, 0.0, 0.0, 0.0, 0.0, 0.0, 0.0, 0.0, 0.0, 0.0, 0.0, 0.0, 0.0, 0.0, 0.0, 0.0, 0.0, 0.0, 0.0, 0.0, 0.0, 0.0, 0.0, 0.0, 0.0, 0.0, 0.0, 0.0, 0.0, 0.0, 0.0, 0.0, 0.0, 0.0, 0.0, 0.0, 0.0, 0.0, 0.0, 0.0, 0.0, 0.0, 0.0, 0.0, 0.0, 0.0, 0.0, 0.0, 0.0, 0.0, 0.0, 0.0, 0.0, 0.0, 0.0, 0.0, 0.0, 0.0, 0.0, 0.0, 0.0, 0.0, 0.0, 0.0, 0.0, 0.0, 0.0, 0.0, 0.0, 0.0, 0.0, 0.0, 0.0, 0.0, 0.0, 0.0, 0.0, 0.0, 0.0, 0.0, 0.0, 0.0, 0.0, 0.0, 0.0, 0.0, 0.0, 0.0, 0.0, 0.0, 0.0, 0.0, 0.0, 0.0, 0.0, 0.0, 0.0, 0.0, 0.0, 0.0, 0.0, 0.0, 0.0, 0.0, 0.0, 0.0, 0.0, 0.0, 0.0, 0.0, 0.0, 0.0, 0.0, 0.0, 0.0, 0.0, 0.0, 0.0, 0.0, 0.0, 0.0, 0.0, 0.0, 0.0, 0.0, 0.0, 0.0, 0.0, 0.0, 0.0, 0.0, 0.0, 0.0, 0.0, 0.0, 0.0, 0.0, 0.0, 0.0, 0.0, 0.0, 0.0, 0.0, 0.0, 0.0, 0.0, 0.0, 0.0, 0.0, 0.0, 0.0, 0.0, 0.0, 0.0, 0.0, 0.0, 0.0, 0.0, 0.0, 0.0, 0.0, 0.0, 0.0, 0.0, 0.0, 0.0, 0.0, 0.0, 0.0, 0.0, 0.0, 0.0, 0.0, 0.0, 0.0, 0.0, 0.0, 0.0, 0.0, 0.0, 0.0, 0.0, 0.0, 0.0, 0.0, 0.0, 0.0, 0.0, 0.0, 0.0, 0.0, 0.0, 0.0, 0.0, 0.0, 0.0, 0.0, 0.0, 0.0, 0.0, 0.0, 0.0, 0.0, 0.0, 0.0, 0.0, 0.0, 0.0, 0.0, 0.0, 0.0, 0.0, 0.0, 0.0, 0.0, 0.0, 0.0, 0.0, 0.0, 0.0, 0.0, 0.0, 0.0, 0.0, 0.0, 0.0, 0.0, 0.0, 0.0, 0.0, 0.0, 0.0, 0.0, 0.0, 0.0, 0.0, 0.0, 0.0, 0.0, 0.0, 0.0, 0.0, 0.0, 0.0, 0.0, 0.0, 0.0, 0.0, 0.0, 0.0, 0.0, 0.0, 0.0, 0.0, 0.0, 0.0, 0.0, 0.0, 0.0, 0.0, 0.0, 0.0, 0.0, 0.0, 0.0, 0.0, 0.0, 0.0, 0.0, 0.0, 0.0, 0.0, 0.0, 0.0, 0.0, 0.0, 0.0, 0.0, 0.0, 0.0, 0.0, 0.0, 0.0, 0.0, 0.0, 0.0, 0.0, 0.0, 0.0, 0.0, 0.0, 0.0, 0.0, 0.0, 0.0, 0.0, 0.0, 0.0, 0.0, 0.0, 0.0, 0.0, 0.0, 0.0, 0.0, 0.0, 0.0, 0.0, 0.0, 0.0, 0.0, 0.0, 0.0, 0.0, 0.0, 0.0, 0.0, 0.0, 0.0, 0.0, 0.0, 0.0, 0.0, 0.0, 0.0, 0.0, 0.0, 0.0, 0.0, 0.0, 0.0, 0.0, 0.0, 0.0, 0.0, 0.0, 0.0, 0.0, 0.0, 0.0, 0.0, 0.0, 0.0, 0.0, 0.0, 0.0, 0.0, 0.0, 0.0, 0.0, 0.0, 0.0, 0.0, 0.0, 0.0, 0.0, 0.0, 0.0, 0.0, 0.0, 0.0, 0.0, 0.0, 0.0, 0.0, 0.0, 0.0, 0.0, 0.0, 0.0, 0.0, 0.0, 0.0, 0.0, 0.0, 0.0, 0.0, 0.0, 0.0, 0.0, 0.0, 0.0, 0.0, 0.0, 0.0, 0.0, 0.0, 0.0, 0.0, 0.0, 0.0, 0.0, 0.0, 0.0, 0.0, 0.0, 0.0, 0.0, 0.0, 0.0, 0.0, 0.0, 0.0, 0.0, 0.0, 0.0, 0.0, 0.0, 0.0, 0.0, 0.0, 0.0, 0.0, 0.0, 0.0, 0.0, 0.0, 0.0, 0.0, 0.0, 0.0, 0.0, 0.0, 0.0, 0.0, 0.0, 0.0, 0.0, 0.0, 0.0, 0.0, 0.0, 0.0, 0.0, 0.0, 0.0, 0.0, 0.0, 0.0, 0.0, 0.0, 0.0, 0.0, 0.0, 0.0, 0.0, 0.0, 0.0, 0.0, 0.0, 0.0, 0.0, 0.0, 0.0, 0.0, 0.0, 0.0, 0.0, 0.0, 0.0, 0.0, 0.0, 0.0, 0.0, 0.0, 0.0, 0.0, 0.0, 0.0, 0.0, 0.0, 0.0, 0.0, 0.0, 0.0, 0.0, 0.0, 0.0, 0.0, 0.0, 0.0, 0.0, 0.0, 0.0, 0.0, 0.0, 0.0, 0.0, 0.0, 0.0, 0.0, 0.0, 0.0, 0.0, 0.0, 0.0, 0.0, 0.0, 0.0, 0.0, 0.0, 0.0, 0.0, 0.0, 0.0, 0.0, 0.0, 0.0, 0.0, 0.0, 0.0, 0.0, 0.0, 0.0, 0.0, 0.0, 0.0, 0.0, 0.0, 0.0, 0.0, 0.0, 0.0, 0.0, 0.0, 0.0, 0.0, 0.0, 0.0, 0.0, 0.0, 0.0, 0.0, 0.0, 0.0, 0.0, 0.0, 0.0, 0.0, 0.0, 0.0, 0.0, 0.0, 0.0, 0.0, 0.0, 0.0, 0.0, 0.0])
me_cube.materials.append(mat_material)
me_cube.use_mirror_vertex_groups = False
me_cube.update()
me_cube_001 = bpy.data.meshes.new('Cube.001')
me_cube_001.from_pydata([(-0.1293, 0.001387, 0.2334), (-0.1281, 0.1181, 0.2021), (-0.1271, 0.2035, 0.1167), (-0.1268, 0.2348, -1.49e-08), (-0.1271, 0.2035, -0.1167), (-0.1281, 0.1181, -0.2021), (-0.1293, 0.001387, -0.2334), (-0.1306, -0.1153, -0.2021), (-0.1315, -0.2007, -0.1167), (-0.1318, -0.232, -1.49e-08), (-0.1315, -0.2007, 0.1167), (-0.1306, -0.1153, 0.2021), (0.05762, -0.1008, 0.2079), (0.05665, -0.1913, 0.13), (0.05623, -0.2308, 0.01724), (0.05646, -0.2086, -0.1001), (0.0573, -0.1306, -0.1907), (0.05851, -0.01787, -0.2302), (0.05977, 0.09951, -0.2079), (0.06074, 0.1901, -0.13), (0.06116, 0.2295, -0.01724), (0.06093, 0.2073, 0.1001), (0.06009, 0.1294, 0.1907), (0.05888, 0.01661, 0.2302), (0.06964, -0.09198, 0.1894), (0.06875, -0.1745, 0.1184), (0.06837, -0.2104, 0.01571), (0.06858, -0.1902, -0.09123), (0.06935, -0.1192, -0.1737), (0.07045, -0.01647, -0.2097), (0.0716, 0.09046, -0.1894), (0.07248, 0.1729, -0.1184), (0.07287, 0.2089, -0.01571), (0.07265, 0.1887, 0.09123), (0.07189, 0.1177, 0.1737), (0.07079, 0.01495, 0.2097)], [], [(10, 9, 14, 13), (5, 4, 19, 18), (20, 21, 33, 32), (6, 5, 18, 17), (1, 0, 23, 22), (16, 17, 29, 28), (9, 8, 15, 14), (19, 20, 32, 31), (4, 3, 20, 19), (2, 1, 22, 21), (14, 15, 27, 26), (21, 22, 34, 33), (11, 10, 13, 12), (22, 23, 35, 34), (23, 12, 24, 35), (7, 6, 17, 16), (0, 11, 12, 23), (17, 18, 30, 29), (3, 2, 21, 20), (15, 16, 28, 27), (8, 7, 16, 15), (18, 19, 31, 30), (13, 14, 26, 25), (12, 13, 25, 24), (26, 27, 28, 29, 30, 31, 32, 33, 34, 35, 24, 25), (1, 2, 3, 4, 5, 6, 7, 8, 9, 10, 11, 0)])
_uv = me_cube_001.uv_layers.new(name='UVMap')
_uv.uv.foreach_set('vector', [0.0, 0.0, 0.0, 0.0, 0.0, 0.0, 0.0, 0.0, 0.0, 0.0, 0.0, 0.0, 0.0, 0.0, 0.0, 0.0, 0.0, 0.0, 0.0, 0.0, 0.0, 0.0, 0.0, 0.0, 0.0, 0.0, 0.0, 0.0, 0.0, 0.0, 0.0, 0.0, 0.0, 0.0, 0.0, 0.0, 0.0, 0.0, 0.0, 0.0, 0.0, 0.0, 0.0, 0.0, 0.0, 0.0, 0.0, 0.0, 0.0, 0.0, 0.0, 0.0, 0.0, 0.0, 0.0, 0.0, 0.0, 0.0, 0.0, 0.0, 0.0, 0.0, 0.0, 0.0, 0.0, 0.0, 0.0, 0.0, 0.0, 0.0, 0.0, 0.0, 0.0, 0.0, 0.0, 0.0, 0.0, 0.0, 0.0, 0.0, 0.0, 0.0, 0.0, 0.0, 0.0, 0.0, 0.0, 0.0, 0.0, 0.0, 0.0, 0.0, 0.0, 0.0, 0.0, 0.0, 0.0, 0.0, 0.0, 0.0, 0.0, 0.0, 0.0, 0.0, 0.0, 0.0, 0.0, 0.0, 0.0, 0.0, 0.0, 0.0, 0.0, 0.0, 0.0, 0.0, 0.0, 0.0, 0.0, 0.0, 0.0, 0.0, 0.0, 0.0, 0.0, 0.0, 0.0, 0.0, 0.0, 0.0, 0.0, 0.0, 0.0, 0.0, 0.0, 0.0, 0.0, 0.0, 0.0, 0.0, 0.0, 0.0, 0.0, 0.0, 0.0, 0.0, 0.0, 0.0, 0.0, 0.0, 0.0, 0.0, 0.0, 0.0, 0.0, 0.0, 0.0, 0.0, 0.0, 0.0, 0.0, 0.0, 0.0, 0.0, 0.0, 0.0, 0.0, 0.0, 0.0, 0.0, 0.0, 0.0, 0.0, 0.0, 0.0, 0.0, 0.0, 0.0, 0.0, 0.0, 0.0, 0.0, 0.0, 0.0, 0.0, 0.0, 0.0, 0.0, 0.0, 0.0, 0.0, 0.0, 0.0, 0.0, 0.0, 0.0, 0.0, 0.0, 0.0, 0.0, 0.0, 0.0, 0.0, 0.0, 0.0, 0.0, 0.0, 0.0, 0.0, 0.0, 0.0, 0.0, 0.0, 0.0, 0.0, 0.0, 0.0, 0.0, 0.0, 0.0, 0.0, 0.0, 0.0, 0.0, 0.0, 0.0, 0.0, 0.0, 0.0, 0.0, 0.0, 0.0, 0.0, 0.0, 0.0, 0.0, 0.0, 0.0, 0.0, 0.0])
me_cube_001.materials.append(mat_material_001)
me_cube_001.use_mirror_vertex_groups = False
me_cube_001.update()
me_cube_003 = bpy.data.meshes.new('Cube.003')
me_cube_003.from_pydata([(0.1293, -0.001387, 0.2334), (0.1306, 0.1153, 0.2021), (0.1315, 0.2007, 0.1167), (0.1318, 0.232, -1.49e-08), (0.1315, 0.2007, -0.1167), (0.1306, 0.1153, -0.2021), (0.1293, -0.001387, -0.2334), (0.1281, -0.1181, -0.2021), (0.1271, -0.2035, -0.1167), (0.1268, -0.2348, -1.49e-08), (0.1271, -0.2035, 0.1167), (0.1281, -0.1181, 0.2021), (-0.05977, -0.09951, 0.2079), (-0.06074, -0.1901, 0.13), (-0.06116, -0.2295, 0.01724), (-0.06093, -0.2073, -0.1001), (-0.06009, -0.1294, -0.1907), (-0.05888, -0.01661, -0.2302), (-0.05762, 0.1008, -0.2079), (-0.05665, 0.1913, -0.13), (-0.05623, 0.2308, -0.01724), (-0.05646, 0.2086, 0.1001), (-0.0573, 0.1306, 0.1907), (-0.05851, 0.01787, 0.2302), (-0.0716, -0.09046, 0.1894), (-0.07248, -0.1729, 0.1184), (-0.07287, -0.2089, 0.01571), (-0.07265, -0.1887, -0.09123), (-0.07189, -0.1177, -0.1737), (-0.07079, -0.01495, -0.2097), (-0.06964, 0.09198, -0.1894), (-0.06875, 0.1745, -0.1184), (-0.06837, 0.2104, -0.01571), (-0.06858, 0.1902, 0.09123), (-0.06935, 0.1192, 0.1737), (-0.07045, 0.01647, 0.2097)], [], [(10, 13, 14, 9), (5, 18, 19, 4), (20, 32, 33, 21), (6, 17, 18, 5), (1, 22, 23, 0), (16, 28, 29, 17), (9, 14, 15, 8), (19, 31, 32, 20), (4, 19, 20, 3), (2, 21, 22, 1), (14, 26, 27, 15), (21, 33, 34, 22), (11, 12, 13, 10), (22, 34, 35, 23), (23, 35, 24, 12), (7, 16, 17, 6), (0, 23, 12, 11), (17, 29, 30, 18), (3, 20, 21, 2), (15, 27, 28, 16), (8, 15, 16, 7), (18, 30, 31, 19), (13, 25, 26, 14), (12, 24, 25, 13), (26, 25, 24, 35, 34, 33, 32, 31, 30, 29, 28, 27), (1, 0, 11, 10, 9, 8, 7, 6, 5, 4, 3, 2)])
_uv = me_cube_003.uv_layers.new(name='UVMap')
_uv.uv.foreach_set('vector', [0.0, 0.0, 0.0, 0.0, 0.0, 0.0, 0.0, 0.0, 0.0, 0.0, 0.0, 0.0, 0.0, 0.0, 0.0, 0.0, 0.0, 0.0, 0.0, 0.0, 0.0, 0.0, 0.0, 0.0, 0.0, 0.0, 0.0, 0.0, 0.0, 0.0, 0.0, 0.0, 0.0, 0.0, 0.0, 0.0, 0.0, 0.0, 0.0, 0.0, 0.0, 0.0, 0.0, 0.0, 0.0, 0.0, 0.0, 0.0, 0.0, 0.0, 0.0, 0.0, 0.0, 0.0, 0.0, 0.0, 0.0, 0.0, 0.0, 0.0, 0.0, 0.0, 0.0, 0.0, 0.0, 0.0, 0.0, 0.0, 0.0, 0.0, 0.0, 0.0, 0.0, 0.0, 0.0, 0.0, 0.0, 0.0, 0.0, 0.0, 0.0, 0.0, 0.0, 0.0, 0.0, 0.0, 0.0, 0.0, 0.0, 0.0, 0.0, 0.0, 0.0, 0.0, 0.0, 0.0, 0.0, 0.0, 0.0, 0.0, 0.0, 0.0, 0.0, 0.0, 0.0, 0.0, 0.0, 0.0, 0.0, 0.0, 0.0, 0.0, 0.0, 0.0, 0.0, 0.0, 0.0, 0.0, 0.0, 0.0, 0.0, 0.0, 0.0, 0.0, 0.0, 0.0, 0.0, 0.0, 0.0, 0.0, 0.0, 0.0, 0.0, 0.0, 0.0, 0.0, 0.0, 0.0, 0.0, 0.0, 0.0, 0.0, 0.0, 0.0, 0.0, 0.0, 0.0, 0.0, 0.0, 0.0, 0.0, 0.0, 0.0, 0.0, 0.0, 0.0, 0.0, 0.0, 0.0, 0.0, 0.0, 0.0, 0.0, 0.0, 0.0, 0.0, 0.0, 0.0, 0.0, 0.0, 0.0, 0.0, 0.0, 0.0, 0.0, 0.0, 0.0, 0.0, 0.0, 0.0, 0.0, 0.0, 0.0, 0.0, 0.0, 0.0, 0.0, 0.0, 0.0, 0.0, 0.0, 0.0, 0.0, 0.0, 0.0, 0.0, 0.0, 0.0, 0.0, 0.0, 0.0, 0.0, 0.0, 0.0, 0.0, 0.0, 0.0, 0.0, 0.0, 0.0, 0.0, 0.0, 0.0, 0.0, 0.0, 0.0, 0.0, 0.0, 0.0, 0.0, 0.0, 0.0, 0.0, 0.0, 0.0, 0.0, 0.0, 0.0, 0.0, 0.0, 0.0, 0.0, 0.0, 0.0, 0.0, 0.0, 0.0, 0.0, 0.0, 0.0])
me_cube_003.materials.append(mat_material_001)
me_cube_003.use_mirror_vertex_groups = False
me_cube_003.update()
me_cube_004 = bpy.data.meshes.new('Cube.004')
me_cube_004.from_pydata([(0.1293, -0.001387, 0.2334), (0.1306, 0.1153, 0.2021), (0.1315, 0.2007, 0.1167), (0.1318, 0.232, -1.49e-08), (0.1315, 0.2007, -0.1167), (0.1306, 0.1153, -0.2021), (0.1293, -0.001387, -0.2334), (0.1281, -0.1181, -0.2021), (0.1271, -0.2035, -0.1167), (0.1268, -0.2348, -1.49e-08), (0.1271, -0.2035, 0.1167), (0.1281, -0.1181, 0.2021), (-0.05977, -0.09951, 0.2079), (-0.06074, -0.1901, 0.13), (-0.06116, -0.2295, 0.01724), (-0.06093, -0.2073, -0.1001), (-0.06009, -0.1294, -0.1907), (-0.05888, -0.01661, -0.2302), (-0.05762, 0.1008, -0.2079), (-0.05665, 0.1913, -0.13), (-0.05623, 0.2308, -0.01724), (-0.05646, 0.2086, 0.1001), (-0.0573, 0.1306, 0.1907), (-0.05851, 0.01787, 0.2302), (-0.0716, -0.09046, 0.1894), (-0.07248, -0.1729, 0.1184), (-0.07287, -0.2089, 0.01571), (-0.07265, -0.1887, -0.09123), (-0.07189, -0.1177, -0.1737), (-0.07079, -0.01495, -0.2097), (-0.06964, 0.09198, -0.1894), (-0.06875, 0.1745, -0.1184), (-0.06837, 0.2104, -0.01571), (-0.06858, 0.1902, 0.09123), (-0.06935, 0.1192, 0.1737), (-0.07045, 0.01647, 0.2097)], [], [(10, 13, 14, 9), (5, 18, 19, 4), (20, 32, 33, 21), (6, 17, 18, 5), (1, 22, 23, 0), (16, 28, 29, 17), (9, 14, 15, 8), (19, 31, 32, 20), (4, 19, 20, 3), (2, 21, 22, 1), (14, 26, 27, 15), (21, 33, 34, 22), (11, 12, 13, 10), (22, 34, 35, 23), (23, 35, 24, 12), (7, 16, 17, 6), (0, 23, 12, 11), (17, 29, 30, 18), (3, 20, 21, 2), (15, 27, 28, 16), (8, 15, 16, 7), (18, 30, 31, 19), (13, 25, 26, 14), (12, 24, 25, 13), (26, 25, 24, 35, 34, 33, 32, 31, 30, 29, 28, 27), (0, 11, 10, 9, 8, 7, 6, 5, 4, 3, 2, 1)])
_uv = me_cube_004.uv_layers.new(name='UVMap')
_uv.uv.foreach_set('vector', [0.0, 0.0, 0.0, 0.0, 0.0, 0.0, 0.0, 0.0, 0.0, 0.0, 0.0, 0.0, 0.0, 0.0, 0.0, 0.0, 0.0, 0.0, 0.0, 0.0, 0.0, 0.0, 0.0, 0.0, 0.0, 0.0, 0.0, 0.0, 0.0, 0.0, 0.0, 0.0, 0.0, 0.0, 0.0, 0.0, 0.0, 0.0, 0.0, 0.0, 0.0, 0.0, 0.0, 0.0, 0.0, 0.0, 0.0, 0.0, 0.0, 0.0, 0.0, 0.0, 0.0, 0.0, 0.0, 0.0, 0.0, 0.0, 0.0, 0.0, 0.0, 0.0, 0.0, 0.0, 0.0, 0.0, 0.0, 0.0, 0.0, 0.0, 0.0, 0.0, 0.0, 0.0, 0.0, 0.0, 0.0, 0.0, 0.0, 0.0, 0.0, 0.0, 0.0, 0.0, 0.0, 0.0, 0.0, 0.0, 0.0, 0.0, 0.0, 0.0, 0.0, 0.0, 0.0, 0.0, 0.0, 0.0, 0.0, 0.0, 0.0, 0.0, 0.0, 0.0, 0.0, 0.0, 0.0, 0.0, 0.0, 0.0, 0.0, 0.0, 0.0, 0.0, 0.0, 0.0, 0.0, 0.0, 0.0, 0.0, 0.0, 0.0, 0.0, 0.0, 0.0, 0.0, 0.0, 0.0, 0.0, 0.0, 0.0, 0.0, 0.0, 0.0, 0.0, 0.0, 0.0, 0.0, 0.0, 0.0, 0.0, 0.0, 0.0, 0.0, 0.0, 0.0, 0.0, 0.0, 0.0, 0.0, 0.0, 0.0, 0.0, 0.0, 0.0, 0.0, 0.0, 0.0, 0.0, 0.0, 0.0, 0.0, 0.0, 0.0, 0.0, 0.0, 0.0, 0.0, 0.0, 0.0, 0.0, 0.0, 0.0, 0.0, 0.0, 0.0, 0.0, 0.0, 0.0, 0.0, 0.0, 0.0, 0.0, 0.0, 0.0, 0.0, 0.0, 0.0, 0.0, 0.0, 0.0, 0.0, 0.0, 0.0, 0.0, 0.0, 0.0, 0.0, 0.0, 0.0, 0.0, 0.0, 0.0, 0.0, 0.0, 0.0, 0.0, 0.0, 0.0, 0.0, 0.0, 0.0, 0.0, 0.0, 0.0, 0.0, 0.0, 0.0, 0.0, 0.0, 0.0, 0.0, 0.0, 0.0, 0.0, 0.0, 0.0, 0.0, 0.0, 0.0, 0.0, 0.0, 0.0, 0.0, 0.0, 0.0, 0.0, 0.0, 0.0, 0.0])
me_cube_004.materials.append(mat_material_001)
me_cube_004.use_mirror_vertex_groups = False
me_cube_004.update()
me_cube_005 = bpy.data.meshes.new('Cube.005')
me_cube_005.from_pydata([(0.3259, -1.472, 0.3422), (0.3243, -1.472, 0.2662), (0.4484, -1.39, 0.3462), (0.446, -1.401, 0.2526), (0.5067, -1.332, 0.3546), (0.5138, -1.333, 0.2678), (0.5763, -1.211, 0.3299), (0.5746, -1.211, 0.2497), (-0.3574, -1.465, 0.3422), (-0.3558, -1.465, 0.2662), (-0.4782, -1.381, 0.3462), (-0.4759, -1.391, 0.2526), (-0.5352, -1.321, 0.3546), (-0.5423, -1.322, 0.2678), (-0.6021, -1.198, 0.3299), (-0.6004, -1.198, 0.2497)], [], [(0, 1, 3, 2), (2, 3, 5, 4), (4, 5, 7, 6), (8, 10, 11, 9), (10, 12, 13, 11), (12, 14, 15, 13)])
_uv = me_cube_005.uv_layers.new(name='UVMap')
_uv.uv.foreach_set('vector', [0.0, 0.0, 0.0, 0.0, 0.0, 0.0, 0.0, 0.0, 0.0, 0.0, 0.0, 0.0, 0.0, 0.0, 0.0, 0.0, 0.0, 0.0, 0.0, 0.0, 0.0, 0.0, 0.0, 0.0, 0.0, 0.0, 0.0, 0.0, 0.0, 0.0, 0.0, 0.0, 0.0, 0.0, 0.0, 0.0, 0.0, 0.0, 0.0, 0.0, 0.0, 0.0, 0.0, 0.0, 0.0, 0.0, 0.0, 0.0])
me_cube_005.materials.append(mat_material_001)
me_cube_005.use_mirror_vertex_groups = False
me_cube_005.update()
me_cube_006 = bpy.data.meshes.new('Cube.006')
me_cube_006.from_pydata([(0.3998, 1.444, 0.5), (0.4272, 1.441, 0.4009), (0.2378, 1.475, 0.5021), (0.2418, 1.477, 0.3909), (0.01603, 1.495, 0.4774), (0.01606, 1.497, 0.3956), (0.4471, 1.395, 0.4634), (-0.3687, 1.452, 0.5), (-0.3961, 1.45, 0.4009), (-0.2062, 1.48, 0.5021), (-0.21, 1.482, 0.3909), (-0.4171, 1.404, 0.4634)], [], [(1, 3, 2, 0), (3, 5, 4, 2), (0, 6, 1), (8, 7, 9, 10), (10, 9, 4, 5), (7, 8, 11)])
_uv = me_cube_006.uv_layers.new(name='UVMap')
_uv.uv.foreach_set('vector', [0.0, 0.0, 0.0, 0.0, 0.0, 0.0, 0.0, 0.0, 0.0, 0.0, 0.0, 0.0, 0.0, 0.0, 0.0, 0.0, 0.0, 0.0, 0.0, 0.0, 0.0, 0.0, 0.0, 0.0, 0.0, 0.0, 0.0, 0.0, 0.0, 0.0, 0.0, 0.0, 0.0, 0.0, 0.0, 0.0, 0.0, 0.0, 0.0, 0.0, 0.0, 0.0, 0.0, 0.0])
me_cube_006.materials.append(mat_material_001)
me_cube_006.use_mirror_vertex_groups = False
me_cube_006.update()
me_cube_007 = bpy.data.meshes.new('Cube.007')
me_cube_007.from_pydata([(-0.1293, 0.001387, 0.2334), (-0.1281, 0.1181, 0.2021), (-0.1271, 0.2035, 0.1167), (-0.1268, 0.2348, -1.49e-08), (-0.1271, 0.2035, -0.1167), (-0.1281, 0.1181, -0.2021), (-0.1293, 0.001387, -0.2334), (-0.1306, -0.1153, -0.2021), (-0.1315, -0.2007, -0.1167), (-0.1318, -0.232, -1.49e-08), (-0.1315, -0.2007, 0.1167), (-0.1306, -0.1153, 0.2021), (0.05762, -0.1008, 0.2079), (0.05665, -0.1913, 0.13), (0.05623, -0.2308, 0.01724), (0.05646, -0.2086, -0.1001), (0.0573, -0.1306, -0.1907), (0.05851, -0.01787, -0.2302), (0.05977, 0.09951, -0.2079), (0.06074, 0.1901, -0.13), (0.06116, 0.2295, -0.01724), (0.06093, 0.2073, 0.1001), (0.06009, 0.1294, 0.1907), (0.05888, 0.01661, 0.2302), (0.06964, -0.09198, 0.1894), (0.06875, -0.1745, 0.1184), (0.06837, -0.2104, 0.01571), (0.06858, -0.1902, -0.09123), (0.06935, -0.1192, -0.1737), (0.07045, -0.01647, -0.2097), (0.0716, 0.09046, -0.1894), (0.07248, 0.1729, -0.1184), (0.07287, 0.2089, -0.01571), (0.07265, 0.1887, 0.09123), (0.07189, 0.1177, 0.1737), (0.07079, 0.01495, 0.2097)], [], [(10, 9, 14, 13), (5, 4, 19, 18), (20, 21, 33, 32), (6, 5, 18, 17), (1, 0, 23, 22), (16, 17, 29, 28), (9, 8, 15, 14), (19, 20, 32, 31), (4, 3, 20, 19), (2, 1, 22, 21), (14, 15, 27, 26), (21, 22, 34, 33), (11, 10, 13, 12), (22, 23, 35, 34), (23, 12, 24, 35), (7, 6, 17, 16), (0, 11, 12, 23), (17, 18, 30, 29), (3, 2, 21, 20), (15, 16, 28, 27), (8, 7, 16, 15), (18, 19, 31, 30), (13, 14, 26, 25), (12, 13, 25, 24), (26, 27, 28, 29, 30, 31, 32, 33, 34, 35, 24, 25), (0, 1, 2, 3, 4, 5, 6, 7, 8, 9, 10, 11)])
_uv = me_cube_007.uv_layers.new(name='UVMap')
_uv.uv.foreach_set('vector', [0.0, 0.0, 0.0, 0.0, 0.0, 0.0, 0.0, 0.0, 0.0, 0.0, 0.0, 0.0, 0.0, 0.0, 0.0, 0.0, 0.0, 0.0, 0.0, 0.0, 0.0, 0.0, 0.0, 0.0, 0.0, 0.0, 0.0, 0.0, 0.0, 0.0, 0.0, 0.0, 0.0, 0.0, 0.0, 0.0, 0.0, 0.0, 0.0, 0.0, 0.0, 0.0, 0.0, 0.0, 0.0, 0.0, 0.0, 0.0, 0.0, 0.0, 0.0, 0.0, 0.0, 0.0, 0.0, 0.0, 0.0, 0.0, 0.0, 0.0, 0.0, 0.0, 0.0, 0.0, 0.0, 0.0, 0.0, 0.0, 0.0, 0.0, 0.0, 0.0, 0.0, 0.0, 0.0, 0.0, 0.0, 0.0, 0.0, 0.0, 0.0, 0.0, 0.0, 0.0, 0.0, 0.0, 0.0, 0.0, 0.0, 0.0, 0.0, 0.0, 0.0, 0.0, 0.0, 0.0, 0.0, 0.0, 0.0, 0.0, 0.0, 0.0, 0.0, 0.0, 0.0, 0.0, 0.0, 0.0, 0.0, 0.0, 0.0, 0.0, 0.0, 0.0, 0.0, 0.0, 0.0, 0.0, 0.0, 0.0, 0.0, 0.0, 0.0, 0.0, 0.0, 0.0, 0.0, 0.0, 0.0, 0.0, 0.0, 0.0, 0.0, 0.0, 0.0, 0.0, 0.0, 0.0, 0.0, 0.0, 0.0, 0.0, 0.0, 0.0, 0.0, 0.0, 0.0, 0.0, 0.0, 0.0, 0.0, 0.0, 0.0, 0.0, 0.0, 0.0, 0.0, 0.0, 0.0, 0.0, 0.0, 0.0, 0.0, 0.0, 0.0, 0.0, 0.0, 0.0, 0.0, 0.0, 0.0, 0.0, 0.0, 0.0, 0.0, 0.0, 0.0, 0.0, 0.0, 0.0, 0.0, 0.0, 0.0, 0.0, 0.0, 0.0, 0.0, 0.0, 0.0, 0.0, 0.0, 0.0, 0.0, 0.0, 0.0, 0.0, 0.0, 0.0, 0.0, 0.0, 0.0, 0.0, 0.0, 0.0, 0.0, 0.0, 0.0, 0.0, 0.0, 0.0, 0.0, 0.0, 0.0, 0.0, 0.0, 0.0, 0.0, 0.0, 0.0, 0.0, 0.0, 0.0, 0.0, 0.0, 0.0, 0.0, 0.0, 0.0, 0.0, 0.0, 0.0, 0.0, 0.0, 0.0, 0.0, 0.0, 0.0, 0.0, 0.0, 0.0])
me_cube_007.materials.append(mat_material_001)
me_cube_007.use_mirror_vertex_groups = False
me_cube_007.update()

# ---- objects
ob_body = bpy.data.objects.new('body', me_cube)
ob_wheellf = bpy.data.objects.new('wheelLF', me_cube_001)
ob_wheelrf = bpy.data.objects.new('wheelRF', me_cube_003)
ob_wheelrb = bpy.data.objects.new('wheelRB', me_cube_004)
ob_lightsf = bpy.data.objects.new('lightsF', me_cube_005)
ob_lightsb = bpy.data.objects.new('lightsB', me_cube_006)
ob_wheellb = bpy.data.objects.new('wheelLB', me_cube_007)

# ---- transforms, parenting, visibility, modifiers, constraints
ob_body.location = (0.0, -7.451e-09, 0.0)
ob_body.lock_rotations_4d = False
ob_body.empty_display_type = 'ARROWS'
ob_body.lineart.crease_threshold = 0.0
ob_wheellf.location = (0.5973, -0.9715, 0.09206)
ob_wheellf.lock_rotations_4d = False
ob_wheellf.empty_display_type = 'ARROWS'
ob_wheellf.lineart.crease_threshold = 0.0
ob_wheelrf.location = (-0.618, -0.9713, 0.0912)
ob_wheelrf.lock_rotations_4d = False
ob_wheelrf.empty_display_type = 'ARROWS'
ob_wheelrf.lineart.crease_threshold = 0.0
ob_wheelrb.location = (-0.5983, 0.86, 0.09186)
ob_wheelrb.lock_rotations_4d = False
ob_wheelrb.empty_display_type = 'ARROWS'
ob_wheelrb.lineart.crease_threshold = 0.0
ob_lightsf.location = (0.0, -7.451e-09, 0.0)
ob_lightsf.lock_rotations_4d = False
ob_lightsf.empty_display_type = 'ARROWS'
ob_lightsf.lineart.crease_threshold = 0.0
ob_lightsb.location = (0.0, -7.451e-09, 0.0)
ob_lightsb.lock_rotations_4d = False
ob_lightsb.empty_display_type = 'ARROWS'
ob_lightsb.lineart.crease_threshold = 0.0
ob_wheellb.location = (0.6169, 0.8612, 0.09206)
ob_wheellb.lock_rotations_4d = False
ob_wheellb.empty_display_type = 'ARROWS'
ob_wheellb.lineart.crease_threshold = 0.0

# ---- collection membership
col_collection.objects.link(ob_body)
col_collection.objects.link(ob_wheellf)
col_collection.objects.link(ob_wheelrf)
col_collection.objects.link(ob_wheelrb)
col_collection.objects.link(ob_lightsf)
col_collection.objects.link(ob_lightsb)
col_collection.objects.link(ob_wheellb)

# ---- scene / render settings (as saved in the file)
scene.frame_start = 1; scene.frame_end = 250; scene.frame_set(156)
scene.render.engine = 'BLENDER_EEVEE_NEXT'
scene.cycles.sampling_pattern = 'TABULATED_SOBOL'
scene.cycles.use_light_tree = False
scene.view_settings.view_transform = 'Filmic'
bpy.context.view_layer.update()

# ---- added for rendering (the .blend has no active camera and no usable light): camera, sun
cam_auto = bpy.data.cameras.new('AutoCamera')
cam_auto.lens = 50.0
cam_auto.sensor_width = 36.0
cam_auto.clip_end = 1000.0
ob_auto_camera = bpy.data.objects.new('AutoCamera', cam_auto)
scene.collection.objects.link(ob_auto_camera)
ob_auto_camera.location = (3.38034, -4.05334, 3.02597)
ob_auto_camera.rotation_euler = (1.09748, -7.21219e-08, 0.694738)
scene.camera = ob_auto_camera
light_auto_sun = bpy.data.lights.new('AutoSun', 'SUN')
light_auto_sun.energy = 3.0
light_auto_sun.angle = 0.0523599
ob_auto_sun = bpy.data.objects.new('AutoSun', light_auto_sun)
scene.collection.objects.link(ob_auto_sun)
ob_auto_sun.rotation_euler = (0.872665, 0.174533, 0.523599)
bpy.context.view_layer.update()
